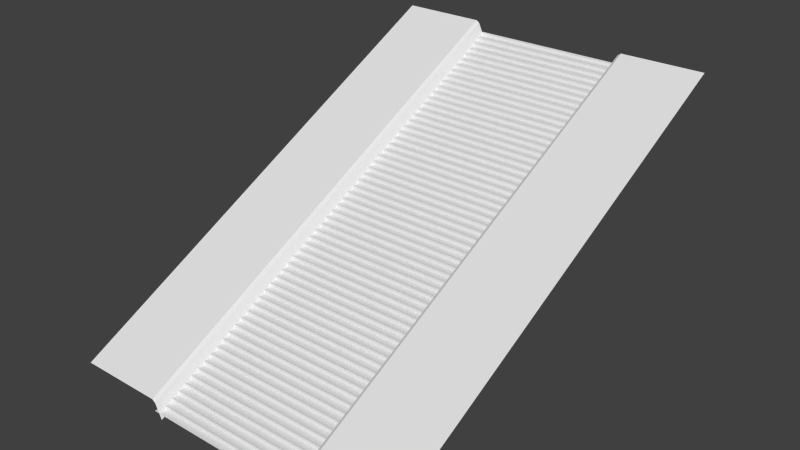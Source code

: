 # Source: xInfiniteLedge.blend  (saved by Blender 2.71.0; exported with 4.5.12 LTS)
import bpy
from mathutils import Matrix  # noqa: F401  (used for matrix-valued properties, if any)

bpy.ops.wm.read_factory_settings(use_empty=True)
scene = bpy.context.scene
scene.name = 'Scene'

# ---- collections
col_collection_1 = bpy.data.collections.new('Collection 1'); scene.collection.children.link(col_collection_1)

# ---- materials (node trees are filled in below, after node groups)
mat_rockysides = bpy.data.materials.new('RockySides')
mat_rockysides.alpha_threshold = 0.0
mat_rockysides.use_transparent_shadow = False
mat_rockysides.roughness = 0.5
mat_rockysides.specular_intensity = 0.01042
mat_rockysides.line_color = (0.0, 0.0, 0.0, 1.0)
mat_sandyshelf = bpy.data.materials.new('SandyShelf')
mat_sandyshelf.alpha_threshold = 0.0
mat_sandyshelf.use_transparent_shadow = False
mat_sandyshelf.roughness = 0.5
mat_sandyshelf.specular_intensity = 0.01042
mat_sandyshelf.line_color = (0.0, 0.0, 0.0, 1.0)
mat_ledge = bpy.data.materials.new('Ledge')
mat_ledge.alpha_threshold = 0.0
mat_ledge.use_transparent_shadow = False
mat_ledge.roughness = 0.5
mat_ledge.specular_intensity = 0.01
mat_ledge.line_color = (0.0, 0.0, 0.0, 0.999)
mat_rockwall = bpy.data.materials.new('RockWall')
mat_rockwall.alpha_threshold = 0.0
mat_rockwall.use_transparent_shadow = False
mat_rockwall.roughness = 0.5
mat_rockwall.specular_intensity = 0.01
mat_rockwall.line_color = (0.0, 0.0, 0.0, 0.999)

# ---- material node trees

# ---- world
world_world = bpy.data.worlds.new('World'); scene.world = world_world
world_world.color = (0.05088, 0.05088, 0.05088)
world_world.use_sun_shadow = False
world_world.sun_shadow_jitter_overblur = 0.0
world_world.cycles.sampling_method = 'MANUAL'
world_world.cycles.sample_map_resolution = 256

# ---- meshes
me_plane = bpy.data.meshes.new('Plane')
me_plane.from_pydata([(-11.0, -1.0, 0.0), (11.0, -1.0, 0.0), (-11.0, 0.0, 0.0), (11.0, 0.0, 0.0), (-11.0, -0.04892, 0.3899), (11.0, -0.04892, 0.3899), (-11.0, 0.1861, 0.5058), (11.0, 0.1861, 0.5058), (-11.0, -0.04207, 0.538), (11.0, -0.04207, 0.538), (-11.0, -0.1218, 0.01504), (11.0, -0.1218, 0.01504), (-11.0, 0.0, 0.5), (11.0, 0.0, 0.5), (-11.0, 0.07714, 0.2437), (11.0, 0.07714, 0.2437), (-9.904, -1.0, -0.75), (-9.904, 0.0, -0.25), (-22.6, -1.0, 1.5), (-22.6, 0.0, 2.0), (9.904, -1.0, -0.75), (9.904, 0.0, -0.25), (22.6, -1.0, 1.5), (22.6, 0.0, 2.0), (-10.79, -1.0, 1.201), (-11.23, -1.0, 1.5), (-11.23, 0.0, 2.0), (-10.79, -8.196e-08, 1.701), (11.23, -1.0, 1.5), (10.79, -1.0, 1.201), (10.79, 0.0, 1.701), (11.23, 0.0, 2.0)], [], [(0, 1, 3, 2), (8, 9, 7, 6), (4, 5, 9, 8), (10, 11, 13, 12), (2, 3, 15, 14), (29, 30, 21, 20), (24, 16, 17, 27), (28, 22, 23, 31), (26, 25, 24, 27), (30, 29, 28, 31), (25, 26, 19, 18)])
me_plane.polygons.foreach_set('material_index', [1, 2, 2, 3, 1, 0, 0, 0, 0, 0, 0])
_uv = me_plane.uv_layers.new(name='UVMap')
_uv.uv.foreach_set('vector', [-3.402, -0.7342, 7.281, 1.888, 7.172, 2.334, -3.511, -0.2888, -11.94, 0.4825, 13.05, 0.4825, 13.06, 0.9937, -11.94, 0.9937, -11.94, -0.003275, 13.06, -0.003275, 13.05, 0.4825, -11.94, 0.4825, -7.124, 0.00625, 14.88, 0.00625, 14.88, 1.0, -7.124, 1.0, -3.511, -0.2888, 7.172, 2.334, 7.172, 2.334, -3.511, -0.2888, 0.0, 0.826, 1.0, 0.826, 1.0, -1.125, 0.0, -1.125, 0.0, 0.826, 0.0, -1.125, 1.0, -1.125, 1.0, 0.826, 1.727, -0.25, 13.1, -0.25, 13.1, 0.75, 1.727, 0.75, -0.7269, 0.75, -0.7269, -0.25, -0.291, -0.3696, -0.291, 0.6304, 1.0, 0.826, 0.0, 0.826, -0.05421, 1.261, 0.9458, 1.261, -0.7269, -0.25, -0.7269, 0.75, -12.1, 0.75, -12.1, -0.25])
me_plane.materials.append(mat_rockysides)
me_plane.materials.append(mat_sandyshelf)
me_plane.materials.append(mat_ledge)
me_plane.materials.append(mat_rockwall)
me_plane.use_remesh_preserve_volume = False
me_plane.use_remesh_preserve_attributes = False
me_plane.use_mirror_vertex_groups = False
me_plane.update()

# ---- objects
ob_plane = bpy.data.objects.new('Plane', me_plane)

# ---- transforms, parenting, visibility, modifiers, constraints
ob_plane.location = (0.0, 0.0, 0.0)
ob_plane.lineart.crease_threshold = 0.0
_m = ob_plane.modifiers.new('Array', 'ARRAY')
_m.count = 30
_m.use_constant_offset = True
_m.constant_offset_displace = (0.0, 1.0, 0.5)
_m.use_relative_offset = False
_m.relative_offset_displace = (0.0, 1.0, 1.0)
_m.use_merge_vertices = True
_m = ob_plane.modifiers.new('Array.001', 'ARRAY')
_m.use_constant_offset = True
_m.constant_offset_displace = (0.0, -30.0, -15.0)
_m.use_relative_offset = False
_m.relative_offset_displace = (0.0, -1.0, -1.0)
_m.use_merge_vertices = True

# ---- collection membership
col_collection_1.objects.link(ob_plane)

# ---- scene / render settings (as saved in the file)
scene.frame_start = 1; scene.frame_end = 250; scene.frame_set(1)
scene.render.engine = 'BLENDER_EEVEE_NEXT'
scene.render.resolution_percentage = 50
scene.render.dither_intensity = 0.0
scene.cycles.use_denoising = False
scene.cycles.samples = 10
scene.cycles.sampling_pattern = 'TABULATED_SOBOL'
scene.cycles.light_sampling_threshold = 0.0
scene.cycles.use_adaptive_sampling = False
scene.cycles.use_light_tree = False
scene.cycles.blur_glossy = 0.0
scene.cycles.volume_bounces = 1
scene.cycles.pixel_filter_type = 'GAUSSIAN'
scene.cycles.sample_clamp_indirect = 0.0
scene.view_settings.view_transform = 'Standard'
bpy.context.view_layer.update()

# ---- added for rendering (the .blend has no active camera and no usable light): camera, sun
cam_auto = bpy.data.cameras.new('AutoCamera')
cam_auto.lens = 50.0
cam_auto.sensor_width = 36.0
cam_auto.clip_end = 1329.61
ob_auto_camera = bpy.data.objects.new('AutoCamera', cam_auto)
scene.collection.objects.link(ob_auto_camera)
ob_auto_camera.location = (75.7617, -91.821, 60.9844)
ob_auto_camera.rotation_euler = (1.09748, -7.21219e-08, 0.694738)
scene.camera = ob_auto_camera
light_auto_sun = bpy.data.lights.new('AutoSun', 'SUN')
light_auto_sun.energy = 3.0
light_auto_sun.angle = 0.0523599
ob_auto_sun = bpy.data.objects.new('AutoSun', light_auto_sun)
scene.collection.objects.link(ob_auto_sun)
ob_auto_sun.rotation_euler = (0.872665, 0.174533, 0.523599)
bpy.context.view_layer.update()

